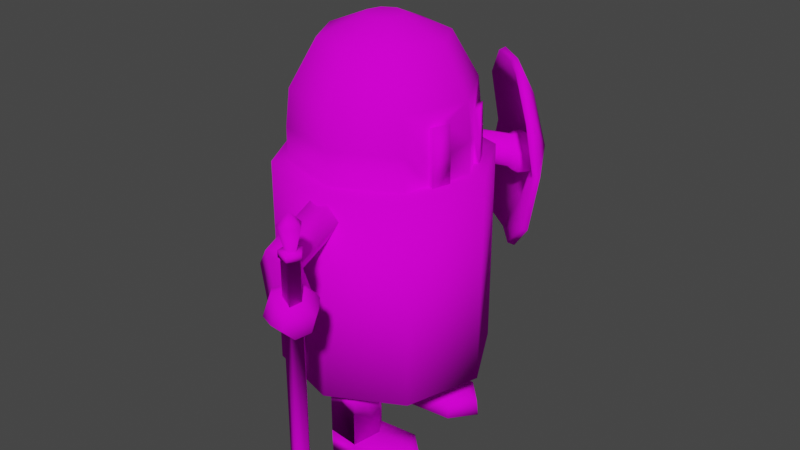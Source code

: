 # Source: blend.blend  (saved by Blender 2.82.7; exported with 4.5.12 LTS)
import bpy
from mathutils import Matrix  # noqa: F401  (used for matrix-valued properties, if any)

bpy.ops.wm.read_factory_settings(use_empty=True)
scene = bpy.context.scene
scene.name = 'Scene'

# ---- collections
col_collection = bpy.data.collections.new('Collection'); scene.collection.children.link(col_collection)

# ---- images (referenced by path relative to the original .blend; pixels are not part of the script)
import os
ASSET_DIR = os.environ.get("B2B_ASSET_DIR", "")  # directory of the original .blend (textures are referenced by path, not embedded)
HERE = os.path.dirname(os.path.abspath(__file__))  # packed textures are extracted next to this script under _unpacked/

def load_image(name, relpath, width, height, colorspace="sRGB"):
    """Load a texture the original file referenced (path relative to the .blend, or extracted next to this script)."""
    p = next((c for c in (os.path.join(HERE, relpath), os.path.join(ASSET_DIR, relpath)) if relpath and os.path.exists(c)), "")
    if p:
        img = bpy.data.images.load(p, check_existing=True)
        img.name = name
    else:  # same state as the original file: an image datablock whose file is absent (Cycles renders it pink)
        img = bpy.data.images.new(name, width, height)
        img.source = "FILE"
        img.filepath = "//" + (relpath or name)
    img.colorspace_settings.name = colorspace
    return img
img_colortexture_png = load_image('ColorTexture.png', 'ColorTexture.png', 1024, 1024, 'sRGB')

# ---- materials (node trees are filled in below, after node groups)
mat_004 = bpy.data.materials.new('材质.004')
mat_004.use_transparent_shadow = False

# ---- material node trees
mat_004.use_nodes = True; mat_004.node_tree.nodes.clear()
_N = mat_004.node_tree.nodes; _L = mat_004.node_tree.links
n0 = _N.new('ShaderNodeOutputMaterial'); n0.name = '材质输出'; n0.location = (300, 300)
n1 = _N.new('ShaderNodeBsdfPrincipled'); n1.name = '原理化BSDF'; n1.location = (10, 300)
n1.distribution = 'GGX'
n1.subsurface_method = 'BURLEY'
n1.inputs[2].default_value = 1.0
n1.inputs[3].default_value = 1.45
n1.inputs[13].default_value = 0.07143
n1.inputs[27].default_value = (0.0, 0.0, 0.0, 1.0)
n1.inputs[28].default_value = 1.0
n2 = _N.new('ShaderNodeTexImage'); n2.name = '图像纹理'; n2.location = (-404, 248)
n2.image = img_colortexture_png
_L.new(n1.outputs[0], n0.inputs[0])
_L.new(n2.outputs[0], n1.inputs[0])
n0.is_active_output = True

# ---- world
world_world = bpy.data.worlds.new('World'); scene.world = world_world
world_world.use_nodes = True; world_world.node_tree.nodes.clear()
_N = world_world.node_tree.nodes; _L = world_world.node_tree.links
n0 = _N.new('ShaderNodeOutputWorld'); n0.name = 'World Output'; n0.location = (300, 300)
n1 = _N.new('ShaderNodeBackground'); n1.name = 'Background'; n1.location = (10, 300)
n1.inputs[0].default_value = (0.05088, 0.05088, 0.05088, 1.0)
_L.new(n1.outputs[0], n0.inputs[0])
n0.is_active_output = True
world_world.color = (0.05088, 0.05088, 0.05088)
world_world.use_sun_shadow = False
world_world.sun_shadow_jitter_overblur = 0.0

# ---- meshes
me_057 = bpy.data.meshes.new('平面.057')
me_057.from_pydata([(0.2287, 1.059, 2.14), (-0.1261, 1.381, 2.14), (0.2287, 1.059, 0.9587), (-0.1261, 1.381, 0.9587), (0.06715, 1.237, 2.14), (0.06715, 1.237, 0.9582), (0.4256, 0.9009, 1.193), (0.4256, 0.9009, 1.905), (-0.3022, 1.561, 1.905), (-0.3022, 1.561, 1.193), (0.1457, 1.324, 1.902), (0.1457, 1.324, 1.19), (0.4653, 0.9446, 1.548), (-0.2626, 1.605, 1.548), (0.2088, 1.393, 1.544), (0.2657, 1.086, 2.158), (-0.1025, 1.42, 2.158), (0.2657, 1.086, 0.941), (-0.1027, 1.42, 0.941), (0.09794, 1.271, 2.158), (0.09787, 1.271, 0.9402), (0.4654, 0.9268, 1.181), (0.4654, 0.9269, 1.918), (-0.2802, 1.603, 1.918), (-0.2803, 1.603, 1.181), (0.1773, 1.359, 1.916), (0.1773, 1.358, 1.176), (0.5071, 0.9703, 1.548), (-0.241, 1.649, 1.548), (0.2418, 1.43, 1.544), (0.5202, -0.3426, 0.5525), (0.5202, -0.3426, 1.878), (0.07387, -0.5836, 0.5525), (0.07387, -0.5836, 1.878), (-0.4122, -0.4385, 0.5525), (-0.4122, -0.4385, 1.878), (0.4925, -0.1287, 1.879), (0.06416, -0.4892, 1.878), (-0.3523, -0.3648, 1.878), (0.09746, 0.001343, 2.709), (0.01813, -0.0415, 2.709), (-0.06825, -0.01569, 2.709), (0.06416, -0.4892, 2.084), (0.06165, -0.4648, 2.312), (0.04512, -0.304, 2.596), (-0.2348, -0.2204, 2.596), (-0.3368, -0.3458, 2.312), (-0.3523, -0.3648, 2.084), (0.3022, -0.1652, 2.596), (0.4844, -0.1211, 2.213), (0.4915, -0.1275, 2.028), (0.1824, -0.5096, 1.717), (0.5388, -1.086, 1.523), (0.1217, -0.4843, 1.622), (0.526, -1.105, 1.433), (0.006788, -0.4961, 1.622), (0.4825, -1.181, 1.41), (-0.04747, -0.5333, 1.717), (0.4518, -1.236, 1.472), (0.01322, -0.5586, 1.812), (0.4621, -1.219, 1.557), (0.1282, -0.5468, 1.812), (0.5049, -1.145, 1.585), (0.2087, -0.846, 1.605), (0.1542, -0.8404, 1.503), (0.05161, -0.8918, 1.49), (0.003516, -0.9488, 1.578), (0.05804, -0.9544, 1.68), (0.1607, -0.903, 1.693), (0.2183, -0.2478, 0.16), (0.2183, -0.2478, 0.668), (0.149, -0.4026, 0.1182), (0.149, -0.4026, 0.668), (-0.01976, -0.42, 0.16), (-0.01976, -0.42, 0.668), (-0.1192, -0.2825, 0.16), (-0.1192, -0.2825, 0.668), (-0.04981, -0.1277, 0.16), (-0.04981, -0.1277, 0.668), (0.1189, -0.1103, 0.1161), (0.1189, -0.1103, 0.668), (0.4517, -0.2229, 0.1388), (0.515, -0.2173, 0.101), (0.5265, -0.2161, -0.004735), (-0.1201, -0.2826, 0.03585), (0.149, -0.4026, -0.004735), (-0.02008, -0.4168, -0.004735), (0.414, -0.3754, 0.1182), (0.3714, -0.08438, 0.1161), (0.1189, -0.1103, -0.004735), (0.414, -0.3754, -0.004735), (0.3714, -0.08438, -0.004735), (-0.04981, -0.1277, -0.004735), (0.3907, -0.9602, 1.561), (0.3487, -0.9727, 1.449), (0.2757, -1.058, 1.427), (0.243, -1.129, 1.511), (0.2822, -1.121, 1.619), (0.3554, -1.038, 1.647), (0.4237, -0.9597, 1.56), (0.4631, -0.9732, 1.555), (0.5139, -1.034, 1.537), (0.4752, -1.043, 1.411), (0.413, -0.9892, 1.41), (0.3766, -0.9747, 1.428), (0.3974, -1.148, 1.378), (0.3243, -1.107, 1.374), (0.2937, -1.078, 1.4), (0.3655, -1.234, 1.475), (0.2848, -1.208, 1.484), (0.2579, -1.165, 1.499), (0.4096, -1.215, 1.591), (0.3329, -1.19, 1.629), (0.3014, -1.153, 1.627), (0.4783, -1.119, 1.621), (0.4216, -1.073, 1.665), (0.3845, -1.051, 1.661), (0.6654, 0.1435, 0.5525), (0.6654, 0.1435, 1.878), (0.4244, 0.5898, 0.5525), (0.4244, 0.5898, 1.878), (-0.0617, 0.735, 0.5525), (-0.0617, 0.735, 1.878), (-0.5081, 0.494, 0.5525), (-0.5081, 0.494, 1.878), (-0.6532, 0.007895, 0.5525), (-0.6532, 0.007895, 1.878), (0.4397, 0.3698, 1.876), (0.4898, 0.2769, 1.876), (-0.05199, 0.6405, 1.878), (-0.4344, 0.434, 1.878), (-0.5588, 0.01761, 1.878), (0.08042, 0.1671, 2.709), (0.1233, 0.08773, 2.709), (-0.005964, 0.1929, 2.709), (-0.08529, 0.15, 2.709), (-0.1111, 0.06363, 2.709), (-0.05199, 0.6405, 2.084), (-0.04949, 0.6162, 2.312), (-0.03295, 0.4554, 2.596), (-0.29, 0.3166, 2.596), (-0.4154, 0.4186, 2.312), (-0.4344, 0.434, 2.084), (0.4899, 0.277, 2.025), (0.4837, 0.2763, 2.202), (0.3858, 0.1147, 2.596), (0.247, 0.3718, 2.596), (0.4358, 0.3651, 2.202), (0.4397, 0.3698, 2.025), (-0.3736, 0.03664, 2.596), (-0.5344, 0.02011, 2.312), (-0.5588, 0.01761, 2.084), (0.05964, 0.6846, 1.717), (0.2914, 1.279, 1.532), (0.005378, 0.6475, 1.622), (0.2748, 1.296, 1.442), (-0.1096, 0.6356, 1.622), (0.2169, 1.361, 1.42), (-0.1703, 0.661, 1.717), (0.1756, 1.409, 1.481), (-0.116, 0.6981, 1.812), (0.1891, 1.394, 1.567), (-0.001049, 0.71, 1.812), (0.2461, 1.33, 1.595), (0.01696, 1.019, 1.605), (-0.03529, 1.003, 1.503), (-0.1462, 1.032, 1.49), (-0.2049, 1.078, 1.578), (-0.1526, 1.095, 1.68), (-0.04171, 1.065, 1.693), (0.1481, 0.4356, 0.16), (0.1481, 0.4356, 0.668), (0.04867, 0.573, 0.1182), (0.04867, 0.573, 0.668), (-0.1201, 0.5557, 0.16), (-0.1201, 0.5557, 0.668), (-0.1894, 0.4009, 0.16), (-0.1894, 0.4009, 0.668), (-0.09002, 0.2634, 0.16), (-0.09002, 0.2634, 0.668), (0.07872, 0.2808, 0.1161), (0.07872, 0.2808, 0.668), (0.3816, 0.4587, 0.1388), (0.4447, 0.4661, 0.101), (0.4563, 0.4673, -0.004735), (-0.1904, 0.4008, 0.03585), (0.04867, 0.573, -0.004735), (-0.1198, 0.5526, -0.004735), (0.3137, 0.6003, 0.1182), (0.3312, 0.3067, 0.1161), (0.07872, 0.2808, -0.004735), (0.3137, 0.6003, -0.004735), (0.3312, 0.3067, -0.004735), (-0.09002, 0.2634, -0.004735), (0.1719, 1.168, 1.561), (0.1282, 1.172, 1.449), (0.03945, 1.24, 1.427), (-0.007146, 1.304, 1.511), (0.03297, 1.303, 1.619), (0.1215, 1.237, 1.647), (0.2043, 1.174, 1.56), (0.2401, 1.196, 1.555), (0.2776, 1.265, 1.537), (0.2379, 1.266, 1.411), (0.1878, 1.201, 1.41), (0.1551, 1.179, 1.428), (0.1402, 1.354, 1.378), (0.07707, 1.298, 1.374), (0.0529, 1.264, 1.4), (0.09146, 1.431, 1.475), (0.01784, 1.389, 1.484), (0.0001815, 1.341, 1.499), (0.1385, 1.421, 1.591), (0.06845, 1.382, 1.629), (0.04523, 1.339, 1.627), (0.2254, 1.341, 1.621), (0.1792, 1.285, 1.665), (0.1472, 1.256, 1.661), (0.5249, -0.0202, 1.879), (0.5236, -0.01996, 2.028), (0.5151, -0.01829, 2.213), (0.3644, 0.5161, 1.878), (0.3644, 0.5161, 2.084), (0.349, 0.4971, 2.312), (0.4465, -0.2827, 1.878), (0.5709, 0.1338, 1.878), (0.4465, -0.2827, 2.084), (0.5709, 0.1338, 2.084), (0.5466, 0.1312, 2.312), (0.4276, -0.2672, 2.312), (0.5578, -0.02842, 2.028), (0.5231, -0.1446, 2.028), (0.5214, 0.2924, 2.024), (0.4672, 0.3927, 2.024), (0.5213, 0.2924, 1.864), (0.5147, 0.2917, 2.216), (0.4671, 0.3927, 1.864), (0.463, 0.3876, 2.216), (0.5242, -0.1459, 1.867), (0.5592, -0.02868, 1.867), (0.5487, -0.02662, 2.228), (0.5155, -0.1377, 2.228), (0.4883, -1.126, 0.009975), (0.4883, -1.126, 1.844), (0.4558, -1.182, 0.009975), (0.4558, -1.182, 1.844), (0.3925, -1.168, 0.009975), (0.3925, -1.168, 1.844), (0.3859, -1.104, 0.009975), (0.3859, -1.104, 1.844), (0.4451, -1.077, 0.009975), (0.4451, -1.078, 1.844), (0.4883, -1.126, 0.1024), (0.4558, -1.182, 0.1024), (0.3925, -1.168, 0.1024), (0.3859, -1.104, 0.1024), (0.4451, -1.077, 0.1024), (0.4588, -1.188, 0.08234), (0.4615, -1.195, 0.05616), (0.4588, -1.188, 0.02999), (0.387, -1.173, 0.08234), (0.382, -1.178, 0.05616), (0.387, -1.173, 0.02999), (0.3795, -1.1, 0.08234), (0.3737, -1.097, 0.05616), (0.3795, -1.1, 0.02999), (0.4467, -1.07, 0.08234), (0.4481, -1.064, 0.05616), (0.4467, -1.07, 0.02999), (0.4957, -1.125, 0.02999), (0.5024, -1.124, 0.05616), (0.4957, -1.125, 0.08234), (0.4606, -1.193, 1.844), (0.5001, -1.125, 1.844), (0.3837, -1.176, 1.844), (0.3757, -1.098, 1.844), (0.4476, -1.066, 1.844), (0.4606, -1.193, 1.883), (0.5001, -1.125, 1.883), (0.3837, -1.176, 1.883), (0.3757, -1.098, 1.883), (0.4476, -1.066, 1.883), (0.4469, -1.162, 1.883), (0.4664, -1.128, 1.883), (0.409, -1.153, 1.883), (0.405, -1.115, 1.883), (0.4405, -1.099, 1.883), (0.4612, -1.194, 2.017), (0.5017, -1.124, 2.017), (0.3825, -1.177, 2.017), (0.3743, -1.097, 2.017), (0.4479, -1.064, 2.017), (0.4335, -1.131, 2.089)], [], [(11, 9, 3, 5), (6, 11, 5, 2), (0, 4, 10, 7), (12, 14, 11, 6), (4, 1, 8, 10), (14, 13, 9, 11), (10, 8, 13, 14), (7, 10, 14, 12), (26, 20, 18, 24), (21, 17, 20, 26), (15, 22, 25, 19), (27, 21, 26, 29), (19, 25, 23, 16), (29, 26, 24, 28), (25, 29, 28, 23), (22, 27, 29, 25), (0, 7, 22, 15), (1, 4, 19, 16), (3, 9, 24, 18), (2, 5, 20, 17), (4, 0, 15, 19), (5, 3, 18, 20), (6, 2, 17, 21), (7, 12, 27, 22), (8, 1, 16, 23), (9, 13, 28, 24), (12, 6, 21, 27), (13, 8, 23, 28), (117, 118, 31, 30), (30, 31, 33, 32), (32, 33, 35, 34), (34, 35, 126, 125), (126, 35, 38, 131), (45, 44, 40, 41), (33, 31, 224, 37), (31, 118, 225, 224), (35, 33, 37, 38), (48, 145, 133, 39), (149, 45, 41, 136), (44, 48, 39, 40), (39, 133, 136, 41, 40), (37, 224, 226, 42), (42, 226, 229, 43), (43, 229, 48, 44), (131, 38, 47, 151), (151, 47, 46, 150), (150, 46, 45, 149), (117, 30, 32, 34, 125), (148, 147, 237, 233), (218, 219, 230, 239), (229, 228, 145, 48), (38, 37, 42, 47), (47, 42, 43, 46), (46, 43, 44, 45), (101, 52, 54, 102), (102, 54, 56, 105), (105, 56, 58, 108), (108, 58, 60, 111), (54, 52, 62, 60, 58, 56), (111, 60, 62, 114), (114, 62, 52, 101), (51, 53, 55, 57, 59, 61), (61, 68, 63, 51), (59, 67, 68, 61), (57, 66, 67, 59), (55, 65, 66, 57), (53, 64, 65, 55), (51, 63, 64, 53), (69, 70, 72, 71), (71, 72, 74, 73), (73, 74, 76, 75), (75, 76, 78, 77), (72, 70, 80, 78, 76, 74), (77, 78, 80, 79), (79, 80, 70, 69), (69, 71, 73, 75, 77, 79), (75, 73, 86, 84), (73, 71, 85, 86), (71, 69, 81, 87), (69, 79, 88, 81), (88, 79, 89, 91), (71, 87, 90, 85), (79, 77, 92, 89), (77, 75, 84, 92), (82, 88, 91, 83), (83, 90, 87, 82), (87, 81, 82), (88, 82, 81), (84, 86, 92), (91, 90, 83), (89, 85, 90, 91), (85, 89, 92, 86), (68, 98, 93, 63), (67, 97, 98, 68), (66, 96, 97, 67), (65, 95, 96, 66), (64, 94, 95, 65), (63, 93, 94, 64), (98, 116, 99, 93), (116, 115, 100, 99), (115, 114, 101, 100), (97, 113, 116, 98), (113, 112, 115, 116), (112, 111, 114, 115), (96, 110, 113, 97), (110, 109, 112, 113), (109, 108, 111, 112), (95, 107, 110, 96), (107, 106, 109, 110), (106, 105, 108, 109), (94, 104, 107, 95), (104, 103, 106, 107), (103, 102, 105, 106), (93, 99, 104, 94), (99, 100, 103, 104), (100, 101, 102, 103), (117, 119, 120, 118), (119, 121, 122, 120), (121, 123, 124, 122), (123, 125, 126, 124), (126, 131, 130, 124), (140, 135, 134, 139), (122, 129, 221, 120), (120, 221, 225, 118), (124, 130, 129, 122), (146, 132, 133, 145), (149, 136, 135, 140), (139, 134, 132, 146), (132, 134, 135, 136, 133), (129, 137, 222, 221), (137, 138, 223, 222), (138, 139, 146, 223), (131, 151, 142, 130), (151, 150, 141, 142), (150, 149, 140, 141), (117, 125, 123, 121, 119), (143, 128, 234, 232), (220, 49, 241, 240), (223, 146, 145, 228), (130, 142, 137, 129), (142, 141, 138, 137), (141, 140, 139, 138), (202, 203, 155, 153), (203, 206, 157, 155), (206, 209, 159, 157), (209, 212, 161, 159), (155, 157, 159, 161, 163, 153), (212, 215, 163, 161), (215, 202, 153, 163), (152, 162, 160, 158, 156, 154), (162, 152, 164, 169), (160, 162, 169, 168), (158, 160, 168, 167), (156, 158, 167, 166), (154, 156, 166, 165), (152, 154, 165, 164), (170, 172, 173, 171), (172, 174, 175, 173), (174, 176, 177, 175), (176, 178, 179, 177), (173, 175, 177, 179, 181, 171), (178, 180, 181, 179), (180, 170, 171, 181), (170, 180, 178, 176, 174, 172), (176, 185, 187, 174), (174, 187, 186, 172), (172, 188, 182, 170), (170, 182, 189, 180), (189, 192, 190, 180), (172, 186, 191, 188), (180, 190, 193, 178), (178, 193, 185, 176), (183, 184, 192, 189), (184, 183, 188, 191), (188, 183, 182), (189, 182, 183), (185, 193, 187), (192, 184, 191), (190, 192, 191, 186), (186, 187, 193, 190), (169, 164, 194, 199), (168, 169, 199, 198), (167, 168, 198, 197), (166, 167, 197, 196), (165, 166, 196, 195), (164, 165, 195, 194), (199, 194, 200, 217), (217, 200, 201, 216), (216, 201, 202, 215), (198, 199, 217, 214), (214, 217, 216, 213), (213, 216, 215, 212), (197, 198, 214, 211), (211, 214, 213, 210), (210, 213, 212, 209), (196, 197, 211, 208), (208, 211, 210, 207), (207, 210, 209, 206), (195, 196, 208, 205), (205, 208, 207, 204), (204, 207, 206, 203), (194, 195, 205, 200), (200, 205, 204, 201), (201, 204, 203, 202), (128, 143, 227, 225), (143, 144, 228, 227), (127, 128, 225, 221), (148, 127, 221, 222), (147, 148, 222, 223), (144, 147, 223, 228), (218, 36, 224, 225), (36, 50, 226, 224), (219, 218, 225, 227), (220, 219, 227, 228), (50, 49, 229, 226), (49, 220, 228, 229), (238, 239, 230, 231), (231, 230, 240, 241), (236, 233, 232, 234), (233, 237, 235, 232), (144, 143, 232, 235), (219, 220, 240, 230), (147, 144, 235, 237), (36, 218, 239, 238), (128, 127, 236, 234), (49, 50, 231, 241), (50, 36, 238, 231), (127, 148, 233, 236), (252, 243, 245, 253), (253, 245, 247, 254), (254, 247, 249, 255), (247, 245, 272, 274), (255, 249, 251, 256), (256, 251, 243, 252), (242, 244, 246, 248, 250), (266, 256, 252, 271), (263, 255, 256, 266), (260, 254, 255, 263), (257, 253, 254, 260), (271, 252, 253, 257), (242, 269, 259, 244), (269, 270, 258, 259), (270, 271, 257, 258), (244, 259, 262, 246), (259, 258, 261, 262), (258, 257, 260, 261), (246, 262, 265, 248), (262, 261, 264, 265), (261, 260, 263, 264), (248, 265, 268, 250), (265, 264, 267, 268), (264, 263, 266, 267), (250, 268, 269, 242), (268, 267, 270, 269), (267, 266, 271, 270), (276, 275, 280, 281), (243, 251, 276, 273), (245, 243, 273, 272), (249, 247, 274, 275), (251, 249, 275, 276), (278, 281, 286, 283), (274, 272, 277, 279), (273, 276, 281, 278), (275, 274, 279, 280), (272, 273, 278, 277), (282, 283, 288, 287), (280, 279, 284, 285), (277, 278, 283, 282), (281, 280, 285, 286), (279, 277, 282, 284), (289, 287, 292), (286, 285, 290, 291), (284, 282, 287, 289), (283, 286, 291, 288), (285, 284, 289, 290), (288, 291, 292), (290, 289, 292), (287, 288, 292), (291, 290, 292)])
me_057.polygons.foreach_set('use_smooth', [True] * 279)
_uv = me_057.uv_layers.new(name='UV 贴图')
_uv.uv.foreach_set('vector', [0.2488, 0.9609, 0.2859, 0.9609, 0.2859, 0.9856, 0.2488, 0.9856, 0.2118, 0.9609, 0.2488, 0.9609, 0.2488, 0.9856, 0.2118, 0.9856, 0.2118, 0.9115, 0.2488, 0.9115, 0.2488, 0.9362, 0.2118, 0.9362, 0.2118, 0.9485, 0.2488, 0.9485, 0.2488, 0.9609, 0.2118, 0.9609, 0.2488, 0.9115, 0.2859, 0.9115, 0.2859, 0.9362, 0.2488, 0.9362, 0.2488, 0.9485, 0.2859, 0.9485, 0.2859, 0.9609, 0.2488, 0.9609, 0.2488, 0.9362, 0.2859, 0.9362, 0.2859, 0.9485, 0.2488, 0.9485, 0.2118, 0.9362, 0.2488, 0.9362, 0.2488, 0.9485, 0.2118, 0.9485, 0.2488, 0.9609, 0.2488, 0.9856, 0.2859, 0.9856, 0.2859, 0.9609, 0.2118, 0.9609, 0.2118, 0.9856, 0.2488, 0.9856, 0.2488, 0.9609, 0.2118, 0.9115, 0.2118, 0.9362, 0.2488, 0.9362, 0.2488, 0.9115, 0.2118, 0.9485, 0.2118, 0.9609, 0.2488, 0.9609, 0.2488, 0.9485, 0.2488, 0.9115, 0.2488, 0.9362, 0.2859, 0.9362, 0.2859, 0.9115, 0.2488, 0.9485, 0.2488, 0.9609, 0.2859, 0.9609, 0.2859, 0.9485, 0.2488, 0.9362, 0.2488, 0.9485, 0.2859, 0.9485, 0.2859, 0.9362, 0.2118, 0.9362, 0.2118, 0.9485, 0.2488, 0.9485, 0.2488, 0.9362, 0.2118, 0.9115, 0.2118, 0.9362, 0.2118, 0.9362, 0.2118, 0.9115, 0.2859, 0.9115, 0.2488, 0.9115, 0.2488, 0.9115, 0.2859, 0.9115, 0.2859, 0.9856, 0.2859, 0.9609, 0.2859, 0.9609, 0.2859, 0.9856, 0.2118, 0.9856, 0.2488, 0.9856, 0.2488, 0.9856, 0.2118, 0.9856, 0.2488, 0.9115, 0.2118, 0.9115, 0.2118, 0.9115, 0.2488, 0.9115, 0.2488, 0.9856, 0.2859, 0.9856, 0.2859, 0.9856, 0.2488, 0.9856, 0.2118, 0.9609, 0.2118, 0.9856, 0.2118, 0.9856, 0.2118, 0.9609, 0.2118, 0.9362, 0.2118, 0.9485, 0.2118, 0.9485, 0.2118, 0.9362, 0.2859, 0.9362, 0.2859, 0.9115, 0.2859, 0.9115, 0.2859, 0.9362, 0.2859, 0.9609, 0.2859, 0.9485, 0.2859, 0.9485, 0.2859, 0.9609, 0.2118, 0.9485, 0.2118, 0.9609, 0.2118, 0.9609, 0.2118, 0.9485, 0.2859, 0.9485, 0.2859, 0.9362, 0.2859, 0.9362, 0.2859, 0.9485, 0.2637, 0.9315, 0.2637, 0.9498, 0.259, 0.9499, 0.259, 0.9316, 0.231, 0.9316, 0.231, 0.9498, 0.2241, 0.9498, 0.2241, 0.9315, 0.2241, 0.9315, 0.2241, 0.9498, 0.2186, 0.9499, 0.2186, 0.9316, 0.2476, 0.9502, 0.2476, 0.9319, 0.2545, 0.9319, 0.2545, 0.9501, 0.2519, 0.9196, 0.2519, 0.9266, 0.2507, 0.9261, 0.2507, 0.9201, 0.267, 0.9571, 0.2642, 0.9599, 0.2627, 0.9566, 0.2635, 0.9557, 0.247, 0.9315, 0.2402, 0.9315, 0.2407, 0.9303, 0.2466, 0.9303, 0.2402, 0.9315, 0.2353, 0.9266, 0.2365, 0.9261, 0.2407, 0.9303, 0.2519, 0.9266, 0.247, 0.9315, 0.2466, 0.9303, 0.2507, 0.9261, 0.2602, 0.9599, 0.2574, 0.957, 0.2606, 0.9557, 0.2614, 0.9566, 0.267, 0.953, 0.267, 0.9571, 0.2635, 0.9557, 0.2635, 0.9544, 0.2642, 0.9599, 0.2602, 0.9599, 0.2614, 0.9566, 0.2627, 0.9566, 0.2614, 0.9566, 0.2606, 0.9557, 0.2635, 0.9544, 0.2635, 0.9557, 0.2627, 0.9566, 0.2285, 0.9546, 0.2285, 0.9606, 0.2257, 0.9606, 0.2257, 0.9546, 0.2257, 0.9546, 0.2257, 0.9606, 0.2226, 0.9604, 0.2226, 0.9547, 0.2226, 0.9547, 0.2226, 0.9604, 0.2187, 0.9593, 0.2187, 0.9553, 0.2412, 0.9603, 0.2353, 0.9603, 0.2353, 0.9575, 0.2412, 0.9575, 0.2412, 0.9575, 0.2353, 0.9575, 0.2354, 0.9543, 0.2411, 0.9543, 0.2411, 0.9543, 0.2354, 0.9543, 0.2361, 0.9503, 0.2401, 0.9503, 0.2353, 0.9266, 0.2304, 0.9315, 0.2235, 0.9315, 0.2186, 0.9266, 0.2186, 0.9196, 0.4692, 0.9377, 0.4693, 0.9402, 0.4688, 0.9403, 0.4688, 0.9377, 0.469, 0.9541, 0.469, 0.9561, 0.4686, 0.9561, 0.4686, 0.9539, 0.2535, 0.9599, 0.2535, 0.956, 0.2574, 0.9551, 0.2574, 0.9579, 0.2284, 0.9499, 0.2285, 0.9546, 0.2257, 0.9546, 0.2256, 0.9499, 0.2256, 0.9499, 0.2257, 0.9546, 0.2226, 0.9547, 0.2225, 0.9502, 0.2225, 0.9502, 0.2226, 0.9547, 0.2187, 0.9553, 0.2186, 0.9521, 0.3656, 0.9283, 0.3664, 0.9284, 0.3667, 0.9296, 0.3657, 0.9301, 0.3668, 0.9246, 0.3669, 0.9257, 0.3659, 0.9263, 0.3652, 0.9252, 0.3597, 0.9328, 0.3604, 0.9338, 0.3595, 0.9342, 0.3586, 0.9335, 0.3568, 0.9369, 0.3571, 0.9359, 0.3583, 0.936, 0.3585, 0.9368, 0.3627, 0.9266, 0.3639, 0.9268, 0.3645, 0.9278, 0.3638, 0.9285, 0.3626, 0.9283, 0.3621, 0.9274, 0.3327, 0.932, 0.3332, 0.9315, 0.3343, 0.932, 0.3343, 0.9325, 0.3661, 0.9271, 0.3667, 0.9275, 0.3664, 0.9284, 0.3656, 0.9283, 0.2733, 0.958, 0.2733, 0.9595, 0.2719, 0.9602, 0.2706, 0.9594, 0.2706, 0.9579, 0.2719, 0.9572, 0.2255, 0.9606, 0.2252, 0.9653, 0.224, 0.9653, 0.2242, 0.9609, 0.2338, 0.9425, 0.231, 0.9377, 0.2326, 0.9374, 0.2352, 0.9417, 0.2691, 0.961, 0.2685, 0.9554, 0.27, 0.9553, 0.2706, 0.9606, 0.2679, 0.9607, 0.2673, 0.9554, 0.2685, 0.9554, 0.2691, 0.961, 0.2669, 0.9154, 0.2647, 0.9198, 0.2631, 0.9196, 0.2655, 0.9146, 0.2242, 0.9609, 0.224, 0.9653, 0.2225, 0.9653, 0.2228, 0.9606, 0.4265, 0.9472, 0.4265, 0.9542, 0.4249, 0.9542, 0.4249, 0.9466, 0.4162, 0.9757, 0.4162, 0.9833, 0.4139, 0.9833, 0.4139, 0.9763, 0.4659, 0.9536, 0.4659, 0.9467, 0.4682, 0.9467, 0.4682, 0.9537, 0.4345, 0.9761, 0.4345, 0.9831, 0.4328, 0.983, 0.4328, 0.976, 0.2559, 0.9288, 0.2539, 0.9299, 0.2519, 0.9287, 0.2519, 0.9264, 0.2539, 0.9253, 0.2559, 0.9264, 0.4415, 0.9469, 0.4415, 0.9539, 0.4393, 0.9539, 0.4393, 0.9463, 0.4733, 0.947, 0.4733, 0.9546, 0.471, 0.9546, 0.471, 0.9476, 0.4449, 0.9795, 0.4469, 0.9806, 0.4469, 0.983, 0.4449, 0.9842, 0.4429, 0.983, 0.4429, 0.9806, 0.4305, 0.9822, 0.4305, 0.9845, 0.4283, 0.9845, 0.4288, 0.9822, 0.4404, 0.9733, 0.4409, 0.971, 0.4426, 0.971, 0.4427, 0.9732, 0.4556, 0.9515, 0.4536, 0.9504, 0.4536, 0.9472, 0.4556, 0.9479, 0.4536, 0.9504, 0.4516, 0.9515, 0.4516, 0.948, 0.4536, 0.9472, 0.4353, 0.9552, 0.4353, 0.9518, 0.437, 0.9518, 0.437, 0.9552, 0.4409, 0.971, 0.4409, 0.9675, 0.4426, 0.9675, 0.4426, 0.971, 0.4353, 0.9518, 0.4347, 0.9495, 0.437, 0.9495, 0.437, 0.9518, 0.426, 0.9786, 0.4261, 0.977, 0.4278, 0.977, 0.4283, 0.9786, 0.4611, 0.9498, 0.4612, 0.9525, 0.4596, 0.9525, 0.4596, 0.9498, 0.4514, 0.9361, 0.4513, 0.9384, 0.4496, 0.9384, 0.4499, 0.9363, 0.4556, 0.9479, 0.4536, 0.9472, 0.4536, 0.9462, 0.4516, 0.948, 0.4536, 0.9462, 0.4536, 0.9472, 0.4547, 0.9839, 0.4528, 0.9828, 0.4567, 0.9828, 0.4654, 0.9478, 0.4614, 0.9477, 0.4634, 0.9459, 0.4654, 0.9513, 0.4614, 0.9513, 0.4614, 0.9477, 0.4654, 0.9478, 0.4614, 0.9513, 0.4654, 0.9513, 0.4654, 0.9537, 0.4615, 0.9536, 0.3252, 0.9653, 0.3255, 0.9683, 0.3241, 0.968, 0.324, 0.9653, 0.331, 0.9377, 0.3321, 0.9341, 0.3336, 0.9344, 0.3326, 0.9374, 0.3629, 0.963, 0.3631, 0.959, 0.3646, 0.9592, 0.3644, 0.9629, 0.3576, 0.9271, 0.359, 0.9308, 0.3579, 0.9313, 0.3566, 0.9274, 0.3592, 0.9273, 0.3604, 0.9304, 0.359, 0.9308, 0.3576, 0.9271, 0.324, 0.9653, 0.3241, 0.968, 0.3226, 0.9683, 0.3225, 0.9653, 0.3572, 0.9636, 0.3568, 0.9638, 0.356, 0.9622, 0.3564, 0.9623, 0.3338, 0.934, 0.3341, 0.9335, 0.3352, 0.9343, 0.3348, 0.9348, 0.3651, 0.9266, 0.3661, 0.9271, 0.3656, 0.9283, 0.3645, 0.9283, 0.3266, 0.9416, 0.3266, 0.9411, 0.3283, 0.9416, 0.3281, 0.942, 0.3266, 0.9411, 0.3266, 0.9404, 0.3286, 0.941, 0.3283, 0.9416, 0.3321, 0.9329, 0.3327, 0.932, 0.3343, 0.9325, 0.3341, 0.9335, 0.3631, 0.959, 0.3631, 0.9585, 0.3649, 0.9587, 0.3646, 0.9592, 0.3631, 0.9585, 0.3631, 0.9577, 0.3651, 0.9581, 0.3649, 0.9587, 0.3566, 0.9378, 0.3568, 0.9369, 0.3585, 0.9368, 0.3587, 0.9378, 0.3619, 0.9593, 0.3617, 0.9588, 0.3631, 0.9585, 0.3631, 0.959, 0.3617, 0.9588, 0.3615, 0.9582, 0.3631, 0.9577, 0.3631, 0.9585, 0.3592, 0.9318, 0.3597, 0.9328, 0.3586, 0.9335, 0.3578, 0.9325, 0.3604, 0.9304, 0.3607, 0.9306, 0.359, 0.9312, 0.359, 0.9308, 0.3607, 0.9306, 0.361, 0.9311, 0.3592, 0.9318, 0.359, 0.9312, 0.361, 0.9311, 0.3613, 0.9322, 0.3597, 0.9328, 0.3592, 0.9318, 0.3564, 0.9623, 0.356, 0.9622, 0.3568, 0.9605, 0.3572, 0.9608, 0.356, 0.9622, 0.3556, 0.9622, 0.3565, 0.9602, 0.3568, 0.9605, 0.3645, 0.9283, 0.3656, 0.9283, 0.3657, 0.9301, 0.3646, 0.9303, 0.2637, 0.9315, 0.2706, 0.9315, 0.2706, 0.9498, 0.2637, 0.9498, 0.2353, 0.9319, 0.2407, 0.9315, 0.2407, 0.9498, 0.2353, 0.9501, 0.2407, 0.9315, 0.2476, 0.9316, 0.2476, 0.9498, 0.2407, 0.9498, 0.259, 0.9498, 0.2545, 0.9501, 0.2545, 0.9319, 0.259, 0.9315, 0.2519, 0.9196, 0.2507, 0.9201, 0.2466, 0.9159, 0.247, 0.9146, 0.2642, 0.9502, 0.2627, 0.9536, 0.2614, 0.9536, 0.2602, 0.9502, 0.2402, 0.9146, 0.2407, 0.9158, 0.2365, 0.9201, 0.2353, 0.9196, 0.2353, 0.9196, 0.2365, 0.9201, 0.2365, 0.9261, 0.2353, 0.9266, 0.247, 0.9146, 0.2466, 0.9159, 0.2407, 0.9158, 0.2402, 0.9146, 0.2574, 0.953, 0.2606, 0.9544, 0.2606, 0.9557, 0.2574, 0.957, 0.267, 0.953, 0.2635, 0.9544, 0.2627, 0.9536, 0.2642, 0.9502, 0.2602, 0.9502, 0.2614, 0.9536, 0.2606, 0.9544, 0.2574, 0.953, 0.2606, 0.9544, 0.2614, 0.9536, 0.2627, 0.9536, 0.2635, 0.9544, 0.2606, 0.9557, 0.2519, 0.9206, 0.2547, 0.9206, 0.255, 0.9253, 0.2522, 0.9253, 0.2547, 0.9206, 0.2578, 0.9205, 0.2581, 0.925, 0.255, 0.9253, 0.2578, 0.9205, 0.2619, 0.9199, 0.2621, 0.923, 0.2581, 0.925, 0.2412, 0.9603, 0.2412, 0.9575, 0.2451, 0.9572, 0.2451, 0.96, 0.2412, 0.9575, 0.2411, 0.9543, 0.2448, 0.9541, 0.2451, 0.9572, 0.2411, 0.9543, 0.2401, 0.9503, 0.2428, 0.9501, 0.2448, 0.9541, 0.2353, 0.9266, 0.2186, 0.9196, 0.2235, 0.9147, 0.2304, 0.9146, 0.2353, 0.9196, 0.437, 0.9391, 0.437, 0.9411, 0.4365, 0.9413, 0.4365, 0.9391, 0.4592, 0.9417, 0.4592, 0.9402, 0.4597, 0.9401, 0.4597, 0.9417, 0.2535, 0.9503, 0.2574, 0.9511, 0.2574, 0.9551, 0.2535, 0.956, 0.252, 0.9146, 0.2548, 0.9146, 0.2547, 0.9206, 0.2519, 0.9206, 0.2548, 0.9146, 0.2579, 0.9148, 0.2578, 0.9205, 0.2547, 0.9206, 0.2579, 0.9148, 0.2619, 0.9159, 0.2619, 0.9199, 0.2578, 0.9205, 0.3329, 0.9429, 0.3311, 0.9433, 0.3315, 0.9425, 0.3327, 0.9425, 0.3333, 0.9519, 0.3316, 0.9512, 0.3323, 0.9502, 0.3333, 0.9508, 0.3261, 0.9588, 0.325, 0.9581, 0.3259, 0.9574, 0.3268, 0.9578, 0.3295, 0.9706, 0.3279, 0.9702, 0.3283, 0.9695, 0.3295, 0.9694, 0.3706, 0.9396, 0.3712, 0.9386, 0.3724, 0.9385, 0.3731, 0.9396, 0.3726, 0.9407, 0.3713, 0.9407, 0.3691, 0.925, 0.3706, 0.9243, 0.3707, 0.9248, 0.3697, 0.9254, 0.3727, 0.9412, 0.371, 0.9413, 0.3713, 0.9407, 0.3726, 0.9407, 0.2734, 0.9426, 0.2734, 0.9441, 0.272, 0.9448, 0.2706, 0.944, 0.2706, 0.9425, 0.272, 0.9418, 0.2696, 0.9256, 0.2711, 0.9254, 0.2711, 0.9299, 0.2696, 0.9304, 0.2693, 0.9146, 0.2707, 0.9153, 0.2685, 0.9196, 0.2669, 0.9195, 0.2682, 0.9308, 0.2669, 0.9312, 0.2669, 0.926, 0.2682, 0.9254, 0.2696, 0.9311, 0.2682, 0.9308, 0.2682, 0.9254, 0.2696, 0.9259, 0.2333, 0.9611, 0.232, 0.9619, 0.2296, 0.9569, 0.2311, 0.9567, 0.2711, 0.9254, 0.2723, 0.9258, 0.2723, 0.9305, 0.2711, 0.9299, 0.4733, 0.9476, 0.4756, 0.947, 0.4756, 0.9546, 0.4733, 0.9546, 0.4432, 0.9463, 0.4454, 0.9469, 0.4454, 0.9538, 0.4432, 0.9539, 0.4367, 0.976, 0.4384, 0.9761, 0.4384, 0.9831, 0.4367, 0.983, 0.4682, 0.9723, 0.4659, 0.9723, 0.4659, 0.9653, 0.4682, 0.9653, 0.2559, 0.9264, 0.2579, 0.9253, 0.2599, 0.9264, 0.2599, 0.9288, 0.2579, 0.9299, 0.2559, 0.9288, 0.4423, 0.9825, 0.44, 0.9831, 0.44, 0.9755, 0.4423, 0.9755, 0.4487, 0.954, 0.4471, 0.9533, 0.4471, 0.9463, 0.4487, 0.9464, 0.4489, 0.9795, 0.4509, 0.9806, 0.4509, 0.983, 0.4489, 0.9842, 0.4469, 0.983, 0.4469, 0.9806, 0.4238, 0.977, 0.4255, 0.977, 0.426, 0.9786, 0.4238, 0.9786, 0.4325, 0.9495, 0.4347, 0.9495, 0.4347, 0.9518, 0.4331, 0.9518, 0.4556, 0.9515, 0.4556, 0.9479, 0.4576, 0.9472, 0.4576, 0.9504, 0.4576, 0.9504, 0.4576, 0.9472, 0.4596, 0.948, 0.4596, 0.9515, 0.4212, 0.9781, 0.4229, 0.9781, 0.4229, 0.9815, 0.4213, 0.9815, 0.4331, 0.9518, 0.4347, 0.9518, 0.4347, 0.9553, 0.4331, 0.9553, 0.4213, 0.9815, 0.4229, 0.9815, 0.423, 0.9837, 0.4208, 0.9837, 0.4305, 0.9822, 0.4283, 0.9822, 0.4288, 0.9798, 0.4305, 0.9798, 0.4303, 0.9467, 0.4317, 0.9466, 0.4316, 0.949, 0.4299, 0.949, 0.4763, 0.9334, 0.4749, 0.9333, 0.4746, 0.9308, 0.4763, 0.9308, 0.4556, 0.9479, 0.4576, 0.9462, 0.4576, 0.9472, 0.4596, 0.948, 0.4576, 0.9472, 0.4576, 0.9462, 0.4587, 0.975, 0.4607, 0.9761, 0.4568, 0.9761, 0.4694, 0.9528, 0.4674, 0.9548, 0.4654, 0.953, 0.4694, 0.9494, 0.4694, 0.9528, 0.4654, 0.953, 0.4654, 0.9493, 0.4654, 0.9493, 0.4655, 0.947, 0.4694, 0.947, 0.4694, 0.9494, 0.3345, 0.9482, 0.3333, 0.9476, 0.333, 0.9448, 0.3342, 0.9452, 0.3669, 0.9195, 0.3685, 0.9196, 0.3698, 0.9225, 0.3683, 0.923, 0.356, 0.9367, 0.3544, 0.9364, 0.3544, 0.9328, 0.356, 0.9329, 0.3241, 0.9645, 0.323, 0.9642, 0.3244, 0.9603, 0.3254, 0.9608, 0.3256, 0.9643, 0.3241, 0.9645, 0.3254, 0.9608, 0.3268, 0.9612, 0.3333, 0.9476, 0.3319, 0.9482, 0.3314, 0.9452, 0.333, 0.9448, 0.3342, 0.9452, 0.333, 0.9448, 0.333, 0.9443, 0.3344, 0.9448, 0.3344, 0.9448, 0.333, 0.9443, 0.333, 0.9438, 0.3345, 0.9443, 0.3729, 0.9418, 0.3708, 0.9418, 0.371, 0.9413, 0.3727, 0.9412, 0.3628, 0.9306, 0.3643, 0.9301, 0.3645, 0.9305, 0.3628, 0.9311, 0.3683, 0.9235, 0.37, 0.9229, 0.3703, 0.9234, 0.3684, 0.9242, 0.3684, 0.9242, 0.3703, 0.9234, 0.3706, 0.9243, 0.3691, 0.925, 0.3603, 0.9692, 0.3611, 0.9705, 0.3608, 0.9708, 0.3599, 0.9691, 0.3294, 0.9723, 0.3275, 0.9719, 0.3275, 0.9714, 0.3295, 0.9718, 0.3295, 0.9718, 0.3275, 0.9714, 0.3279, 0.9702, 0.3295, 0.9706, 0.3611, 0.9677, 0.3603, 0.9692, 0.3599, 0.9691, 0.3608, 0.9675, 0.3255, 0.9604, 0.3243, 0.9598, 0.3243, 0.9591, 0.3256, 0.9598, 0.3256, 0.9598, 0.3243, 0.9591, 0.325, 0.9581, 0.3261, 0.9588, 0.3268, 0.9612, 0.3254, 0.9608, 0.3255, 0.9604, 0.3272, 0.961, 0.3272, 0.961, 0.3255, 0.9604, 0.3256, 0.9598, 0.3275, 0.9605, 0.3275, 0.9605, 0.3256, 0.9598, 0.3261, 0.9588, 0.3278, 0.9594, 0.333, 0.9448, 0.3314, 0.9452, 0.3312, 0.9448, 0.333, 0.9443, 0.333, 0.9443, 0.3312, 0.9448, 0.331, 0.9442, 0.333, 0.9438, 0.333, 0.9438, 0.331, 0.9442, 0.3311, 0.9433, 0.3329, 0.9429, 0.3316, 0.9599, 0.3336, 0.9599, 0.3344, 0.9622, 0.3316, 0.9622, 0.3336, 0.9599, 0.336, 0.9599, 0.3375, 0.962, 0.3344, 0.9622, 0.2365, 0.9223, 0.2365, 0.9238, 0.2365, 0.9261, 0.2365, 0.9201, 0.3336, 0.9584, 0.3316, 0.9584, 0.3316, 0.9562, 0.3344, 0.9562, 0.336, 0.9585, 0.3336, 0.9584, 0.3344, 0.9562, 0.3375, 0.9563, 0.336, 0.9599, 0.336, 0.9585, 0.3375, 0.9563, 0.3375, 0.962, 0.2476, 0.9577, 0.2476, 0.9587, 0.2476, 0.9602, 0.2476, 0.9562, 0.3316, 0.9647, 0.3336, 0.9647, 0.3344, 0.9662, 0.3316, 0.9662, 0.3336, 0.9637, 0.3316, 0.9637, 0.3316, 0.9622, 0.3344, 0.9622, 0.3362, 0.9636, 0.3336, 0.9637, 0.3344, 0.9622, 0.3375, 0.962, 0.3336, 0.9647, 0.3362, 0.9646, 0.3375, 0.9659, 0.3344, 0.9662, 0.3362, 0.9646, 0.3362, 0.9636, 0.3375, 0.962, 0.3375, 0.9659, 0.4354, 0.9487, 0.4365, 0.9487, 0.4365, 0.951, 0.4353, 0.951, 0.4353, 0.951, 0.4365, 0.951, 0.4365, 0.9537, 0.4354, 0.9537, 0.4369, 0.9439, 0.4369, 0.9461, 0.4353, 0.9461, 0.4353, 0.9439, 0.4369, 0.9461, 0.4369, 0.9487, 0.4354, 0.9487, 0.4353, 0.9461, 0.437, 0.9366, 0.437, 0.9391, 0.4365, 0.9391, 0.4365, 0.9365, 0.469, 0.9561, 0.469, 0.9586, 0.4686, 0.9589, 0.4686, 0.9561, 0.231, 0.9496, 0.231, 0.9482, 0.2315, 0.9482, 0.2315, 0.9497, 0.2345, 0.9489, 0.2345, 0.9473, 0.235, 0.9473, 0.235, 0.949, 0.2529, 0.9299, 0.2529, 0.9314, 0.2524, 0.9315, 0.2524, 0.9299, 0.4423, 0.9652, 0.4422, 0.9677, 0.4418, 0.9677, 0.4418, 0.965, 0.4422, 0.9677, 0.4423, 0.9698, 0.4418, 0.9699, 0.4418, 0.9677, 0.4693, 0.9357, 0.4692, 0.9377, 0.4688, 0.9377, 0.4688, 0.9355, 0.2419, 0.9573, 0.2419, 0.9286, 0.2448, 0.9286, 0.2448, 0.9573, 0.2591, 0.9301, 0.2591, 0.9587, 0.2563, 0.9587, 0.2563, 0.9301, 0.2455, 0.9573, 0.2455, 0.9286, 0.2484, 0.9286, 0.2484, 0.9573, 0.1655, 0.9463, 0.1682, 0.946, 0.1686, 0.9461, 0.1653, 0.9465, 0.2555, 0.9301, 0.2555, 0.9587, 0.2527, 0.9587, 0.2527, 0.9301, 0.252, 0.9301, 0.252, 0.9587, 0.2491, 0.9587, 0.2491, 0.9301, 0.05748, 0.9322, 0.05916, 0.9313, 0.06187, 0.9317, 0.06187, 0.9327, 0.05916, 0.9331, 0.04314, 0.9296, 0.04295, 0.9299, 0.0401, 0.9299, 0.03991, 0.9296, 0.04672, 0.9295, 0.04653, 0.9299, 0.04368, 0.9299, 0.04349, 0.9295, 0.03632, 0.9574, 0.03651, 0.9571, 0.03937, 0.9571, 0.03956, 0.9574, 0.0503, 0.9295, 0.05011, 0.9299, 0.04726, 0.9299, 0.04707, 0.9295, 0.03274, 0.9574, 0.03293, 0.9571, 0.03578, 0.9571, 0.03597, 0.9574, 0.03293, 0.9586, 0.03274, 0.9583, 0.03597, 0.9583, 0.03578, 0.9586, 0.03274, 0.9583, 0.03257, 0.9578, 0.03615, 0.9578, 0.03597, 0.9583, 0.03257, 0.9578, 0.03274, 0.9574, 0.03597, 0.9574, 0.03615, 0.9578, 0.05011, 0.9284, 0.0503, 0.9287, 0.04707, 0.9287, 0.04726, 0.9284, 0.0503, 0.9287, 0.05048, 0.9291, 0.04689, 0.9291, 0.04707, 0.9287, 0.05048, 0.9291, 0.0503, 0.9295, 0.04707, 0.9295, 0.04689, 0.9291, 0.03651, 0.9586, 0.03632, 0.9583, 0.03956, 0.9583, 0.03937, 0.9586, 0.03632, 0.9583, 0.03615, 0.9578, 0.03973, 0.9578, 0.03956, 0.9583, 0.03615, 0.9578, 0.03632, 0.9574, 0.03956, 0.9574, 0.03973, 0.9578, 0.04653, 0.9284, 0.04672, 0.9287, 0.04349, 0.9287, 0.04368, 0.9284, 0.04672, 0.9287, 0.04689, 0.9291, 0.04331, 0.9291, 0.04349, 0.9287, 0.04689, 0.9291, 0.04672, 0.9295, 0.04349, 0.9295, 0.04331, 0.9291, 0.04295, 0.9284, 0.04314, 0.9287, 0.03991, 0.9287, 0.0401, 0.9284, 0.04314, 0.9287, 0.04331, 0.9291, 0.03973, 0.9291, 0.03991, 0.9287, 0.04331, 0.9291, 0.04314, 0.9296, 0.03991, 0.9296, 0.03973, 0.9291, 0.04588, 0.9479, 0.04588, 0.9466, 0.04758, 0.9466, 0.04758, 0.9479, 0.1682, 0.9449, 0.1655, 0.9446, 0.1653, 0.9444, 0.1686, 0.9448, 0.1682, 0.946, 0.1682, 0.9449, 0.1686, 0.9448, 0.1686, 0.9461, 0.1638, 0.9454, 0.1655, 0.9463, 0.1653, 0.9465, 0.1633, 0.9454, 0.1655, 0.9446, 0.1638, 0.9454, 0.1633, 0.9454, 0.1653, 0.9444, 0.05651, 0.9401, 0.05322, 0.9406, 0.05368, 0.94, 0.0553, 0.9398, 0.05288, 0.9452, 0.05288, 0.9465, 0.05118, 0.9465, 0.05118, 0.9452, 0.04588, 0.9466, 0.04588, 0.9479, 0.04418, 0.9479, 0.04418, 0.9466, 0.04589, 0.9466, 0.04589, 0.9453, 0.0476, 0.9453, 0.0476, 0.9466, 0.04418, 0.9466, 0.04418, 0.9453, 0.04589, 0.9453, 0.04589, 0.9466, 0.04949, 0.9385, 0.05118, 0.9385, 0.05118, 0.9408, 0.04768, 0.9406, 0.05118, 0.9395, 0.05322, 0.9385, 0.05368, 0.939, 0.05267, 0.9395, 0.05651, 0.9389, 0.05651, 0.9401, 0.0553, 0.9398, 0.0553, 0.9392, 0.05322, 0.9406, 0.05118, 0.9395, 0.05267, 0.9395, 0.05368, 0.94, 0.05322, 0.9385, 0.05651, 0.9389, 0.0553, 0.9392, 0.05368, 0.939, 0.04418, 0.9405, 0.04768, 0.9407, 0.0454, 0.9419, 0.04599, 0.9419, 0.04768, 0.942, 0.04768, 0.9442, 0.04418, 0.944, 0.04599, 0.9385, 0.04768, 0.9386, 0.04768, 0.9407, 0.04418, 0.9405, 0.04949, 0.9452, 0.05118, 0.9453, 0.05118, 0.9476, 0.04768, 0.9474, 0.05118, 0.9451, 0.04949, 0.9452, 0.04768, 0.9431, 0.05118, 0.9429, 0.04768, 0.9474, 0.05118, 0.9476, 0.04899, 0.9486, 0.05118, 0.9429, 0.04768, 0.9431, 0.04896, 0.9418, 0.04768, 0.9406, 0.05118, 0.9408, 0.04896, 0.9418, 0.04418, 0.944, 0.04768, 0.9442, 0.0454, 0.9453])
me_057.materials.append(mat_004)
me_057.use_remesh_fix_poles = True
me_057.use_remesh_preserve_attributes = False
me_057.use_mirror_vertex_groups = False
me_057.update()

# ---- objects
ob_030 = bpy.data.objects.new('平面.030', me_057)

# ---- transforms, parenting, visibility, modifiers, constraints
ob_030.location = (0.0, 0.0, 0.0)
ob_030.lineart.crease_threshold = 0.0

# ---- collection membership
col_collection.objects.link(ob_030)

# ---- scene / render settings (as saved in the file)
scene.frame_start = 1; scene.frame_end = 250; scene.frame_set(1)
scene.render.engine = 'BLENDER_EEVEE_NEXT'
scene.cycles.use_denoising = False
scene.cycles.samples = 128
scene.cycles.sampling_pattern = 'TABULATED_SOBOL'
scene.cycles.use_adaptive_sampling = False
scene.cycles.use_light_tree = False
scene.view_settings.view_transform = 'Filmic'
bpy.context.view_layer.update()

# ---- added for rendering (the .blend has no active camera and no usable light): camera, sun
cam_auto = bpy.data.cameras.new('AutoCamera')
cam_auto.lens = 50.0
cam_auto.sensor_width = 36.0
cam_auto.clip_end = 1000.0
ob_auto_camera = bpy.data.objects.new('AutoCamera', cam_auto)
scene.collection.objects.link(ob_auto_camera)
ob_auto_camera.location = (3.86871, -4.42873, 4.44229)
ob_auto_camera.rotation_euler = (1.09748, -7.21219e-08, 0.694738)
scene.camera = ob_auto_camera
light_auto_sun = bpy.data.lights.new('AutoSun', 'SUN')
light_auto_sun.energy = 3.0
light_auto_sun.angle = 0.0523599
ob_auto_sun = bpy.data.objects.new('AutoSun', light_auto_sun)
scene.collection.objects.link(ob_auto_sun)
ob_auto_sun.rotation_euler = (0.872665, 0.174533, 0.523599)
bpy.context.view_layer.update()
